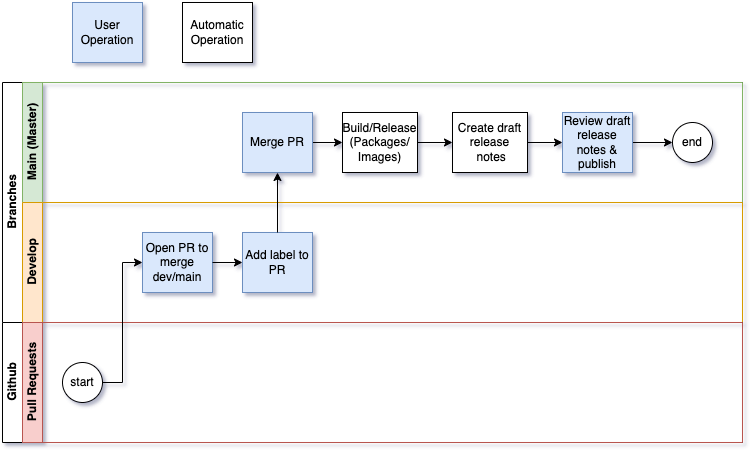

The diagram above was exported from draw.io. Its source (the exported page's mxGraphModel, read from the mxfile embedded in the PNG):
<mxGraphModel dx="1193" dy="765" grid="1" gridSize="10" guides="1" tooltips="1" connect="1" arrows="1" fold="1" page="1" pageScale="1" pageWidth="827" pageHeight="1169" background="#ffffff" math="0" shadow="1">
  <root>
    <mxCell id="0" />
    <mxCell id="1" parent="0" />
    <mxCell id="e51JhM7BlnYUdbB-YMLb-1" value="&lt;div&gt;Branches&lt;/div&gt;" style="swimlane;html=1;childLayout=stackLayout;resizeParent=1;resizeParentMax=0;horizontal=0;startSize=20;horizontalStack=0;" vertex="1" parent="1">
      <mxGeometry x="40" y="90" width="740" height="240" as="geometry" />
    </mxCell>
    <mxCell id="e51JhM7BlnYUdbB-YMLb-2" value="&lt;div&gt;Main (Master)&lt;/div&gt;" style="swimlane;html=1;startSize=20;horizontal=0;fillColor=#d5e8d4;strokeColor=#82b366;" vertex="1" parent="e51JhM7BlnYUdbB-YMLb-1">
      <mxGeometry x="20" width="720" height="120" as="geometry" />
    </mxCell>
    <mxCell id="e51JhM7BlnYUdbB-YMLb-37" style="edgeStyle=orthogonalEdgeStyle;rounded=0;orthogonalLoop=1;jettySize=auto;html=1;exitX=1;exitY=0.5;exitDx=0;exitDy=0;entryX=0;entryY=0.5;entryDx=0;entryDy=0;" edge="1" parent="e51JhM7BlnYUdbB-YMLb-2" source="e51JhM7BlnYUdbB-YMLb-5" target="e51JhM7BlnYUdbB-YMLb-35">
      <mxGeometry relative="1" as="geometry" />
    </mxCell>
    <mxCell id="e51JhM7BlnYUdbB-YMLb-5" value="Merge PR" style="whiteSpace=wrap;html=1;rounded=0;fillColor=#dae8fc;strokeColor=#6c8ebf;" vertex="1" parent="e51JhM7BlnYUdbB-YMLb-2">
      <mxGeometry x="220" y="30" width="70" height="60" as="geometry" />
    </mxCell>
    <mxCell id="e51JhM7BlnYUdbB-YMLb-35" value="&lt;div&gt;Build/Release&lt;/div&gt;&lt;div&gt;(Packages/&lt;/div&gt;&lt;div&gt;Images)&lt;br&gt;&lt;/div&gt;" style="whiteSpace=wrap;html=1;fontColor=#000000;rounded=0;" vertex="1" parent="e51JhM7BlnYUdbB-YMLb-2">
      <mxGeometry x="320" y="30" width="75" height="60" as="geometry" />
    </mxCell>
    <mxCell id="iCXFScq25bgD0i3sH9Or-3" style="edgeStyle=orthogonalEdgeStyle;rounded=0;orthogonalLoop=1;jettySize=auto;html=1;exitX=1;exitY=0.5;exitDx=0;exitDy=0;entryX=0;entryY=0.5;entryDx=0;entryDy=0;" edge="1" parent="e51JhM7BlnYUdbB-YMLb-2" source="e51JhM7BlnYUdbB-YMLb-36" target="iCXFScq25bgD0i3sH9Or-2">
      <mxGeometry relative="1" as="geometry" />
    </mxCell>
    <mxCell id="e51JhM7BlnYUdbB-YMLb-36" value="&lt;div&gt;Create draft&lt;br&gt;&lt;/div&gt;&lt;div&gt;release&lt;br&gt;&lt;/div&gt;&amp;nbsp;notes" style="whiteSpace=wrap;html=1;fontColor=#000000;rounded=0;" vertex="1" parent="e51JhM7BlnYUdbB-YMLb-2">
      <mxGeometry x="430" y="30" width="75" height="60" as="geometry" />
    </mxCell>
    <mxCell id="e51JhM7BlnYUdbB-YMLb-34" value="" style="edgeStyle=orthogonalEdgeStyle;rounded=0;orthogonalLoop=1;jettySize=auto;html=1;" edge="1" parent="e51JhM7BlnYUdbB-YMLb-2" source="e51JhM7BlnYUdbB-YMLb-35" target="e51JhM7BlnYUdbB-YMLb-36">
      <mxGeometry relative="1" as="geometry" />
    </mxCell>
    <mxCell id="e51JhM7BlnYUdbB-YMLb-10" value="end" style="ellipse;whiteSpace=wrap;html=1;" vertex="1" parent="e51JhM7BlnYUdbB-YMLb-2">
      <mxGeometry x="650" y="40" width="40" height="40" as="geometry" />
    </mxCell>
    <mxCell id="iCXFScq25bgD0i3sH9Or-4" style="edgeStyle=orthogonalEdgeStyle;rounded=0;orthogonalLoop=1;jettySize=auto;html=1;exitX=1;exitY=0.5;exitDx=0;exitDy=0;entryX=0;entryY=0.5;entryDx=0;entryDy=0;" edge="1" parent="e51JhM7BlnYUdbB-YMLb-2" source="iCXFScq25bgD0i3sH9Or-2" target="e51JhM7BlnYUdbB-YMLb-10">
      <mxGeometry relative="1" as="geometry" />
    </mxCell>
    <mxCell id="iCXFScq25bgD0i3sH9Or-2" value="Review draft release notes &amp;amp; publish" style="whiteSpace=wrap;html=1;rounded=0;fillColor=#dae8fc;strokeColor=#6c8ebf;" vertex="1" parent="e51JhM7BlnYUdbB-YMLb-2">
      <mxGeometry x="540" y="30" width="70" height="60" as="geometry" />
    </mxCell>
    <mxCell id="e51JhM7BlnYUdbB-YMLb-3" value="&lt;div&gt;Develop&lt;/div&gt;" style="swimlane;html=1;startSize=20;horizontal=0;fillColor=#ffe6cc;strokeColor=#d79b00;" vertex="1" parent="e51JhM7BlnYUdbB-YMLb-1">
      <mxGeometry x="20" y="120" width="720" height="120" as="geometry" />
    </mxCell>
    <mxCell id="e51JhM7BlnYUdbB-YMLb-28" value="Add label to PR" style="whiteSpace=wrap;html=1;rounded=0;fillColor=#dae8fc;strokeColor=#6c8ebf;" vertex="1" parent="e51JhM7BlnYUdbB-YMLb-3">
      <mxGeometry x="220" y="30" width="70" height="60" as="geometry" />
    </mxCell>
    <mxCell id="e51JhM7BlnYUdbB-YMLb-23" value="Open PR to merge dev/main" style="whiteSpace=wrap;html=1;rounded=0;fillColor=#dae8fc;strokeColor=#6c8ebf;" vertex="1" parent="e51JhM7BlnYUdbB-YMLb-3">
      <mxGeometry x="120" y="30" width="70" height="60" as="geometry" />
    </mxCell>
    <mxCell id="e51JhM7BlnYUdbB-YMLb-22" style="edgeStyle=orthogonalEdgeStyle;rounded=0;orthogonalLoop=1;jettySize=auto;html=1;exitX=1;exitY=0.5;exitDx=0;exitDy=0;entryX=0;entryY=0.5;entryDx=0;entryDy=0;" edge="1" parent="e51JhM7BlnYUdbB-YMLb-3" source="e51JhM7BlnYUdbB-YMLb-23" target="e51JhM7BlnYUdbB-YMLb-28">
      <mxGeometry relative="1" as="geometry" />
    </mxCell>
    <mxCell id="e51JhM7BlnYUdbB-YMLb-32" style="edgeStyle=orthogonalEdgeStyle;rounded=0;orthogonalLoop=1;jettySize=auto;html=1;exitX=0.5;exitY=0;exitDx=0;exitDy=0;entryX=0.5;entryY=1;entryDx=0;entryDy=0;" edge="1" parent="e51JhM7BlnYUdbB-YMLb-1" source="e51JhM7BlnYUdbB-YMLb-28" target="e51JhM7BlnYUdbB-YMLb-5">
      <mxGeometry relative="1" as="geometry" />
    </mxCell>
    <mxCell id="e51JhM7BlnYUdbB-YMLb-30" value="User Operation" style="whiteSpace=wrap;html=1;rounded=0;fillColor=#dae8fc;strokeColor=#6c8ebf;" vertex="1" parent="1">
      <mxGeometry x="110" y="10" width="70" height="60" as="geometry" />
    </mxCell>
    <mxCell id="e51JhM7BlnYUdbB-YMLb-31" value="&lt;div&gt;Automatic Operation&lt;/div&gt;" style="whiteSpace=wrap;html=1;fontColor=#000000;rounded=0;" vertex="1" parent="1">
      <mxGeometry x="220" y="10" width="70" height="60" as="geometry" />
    </mxCell>
    <mxCell id="D-leJdBNhFamp7XJk1TQ-1" value="&lt;div&gt;Github&lt;/div&gt;" style="swimlane;html=1;childLayout=stackLayout;resizeParent=1;resizeParentMax=0;horizontal=0;startSize=20;horizontalStack=0;" vertex="1" parent="1">
      <mxGeometry x="40" y="330" width="740" height="120" as="geometry" />
    </mxCell>
    <mxCell id="D-leJdBNhFamp7XJk1TQ-2" value="&lt;div&gt;Pull Requests&lt;/div&gt;" style="swimlane;html=1;startSize=20;horizontal=0;fillColor=#f8cecc;strokeColor=#b85450;" vertex="1" parent="D-leJdBNhFamp7XJk1TQ-1">
      <mxGeometry x="20" width="720" height="120" as="geometry" />
    </mxCell>
    <mxCell id="e51JhM7BlnYUdbB-YMLb-24" value="start" style="ellipse;whiteSpace=wrap;html=1;" vertex="1" parent="D-leJdBNhFamp7XJk1TQ-2">
      <mxGeometry x="40" y="40" width="40" height="40" as="geometry" />
    </mxCell>
    <mxCell id="e51JhM7BlnYUdbB-YMLb-25" value="" style="edgeStyle=orthogonalEdgeStyle;rounded=0;orthogonalLoop=1;jettySize=auto;html=1;entryX=0;entryY=0.5;entryDx=0;entryDy=0;exitX=1;exitY=0.5;exitDx=0;exitDy=0;" edge="1" parent="1" source="e51JhM7BlnYUdbB-YMLb-24" target="e51JhM7BlnYUdbB-YMLb-23">
      <mxGeometry relative="1" as="geometry">
        <mxPoint x="150" y="390" as="sourcePoint" />
      </mxGeometry>
    </mxCell>
  </root>
</mxGraphModel>